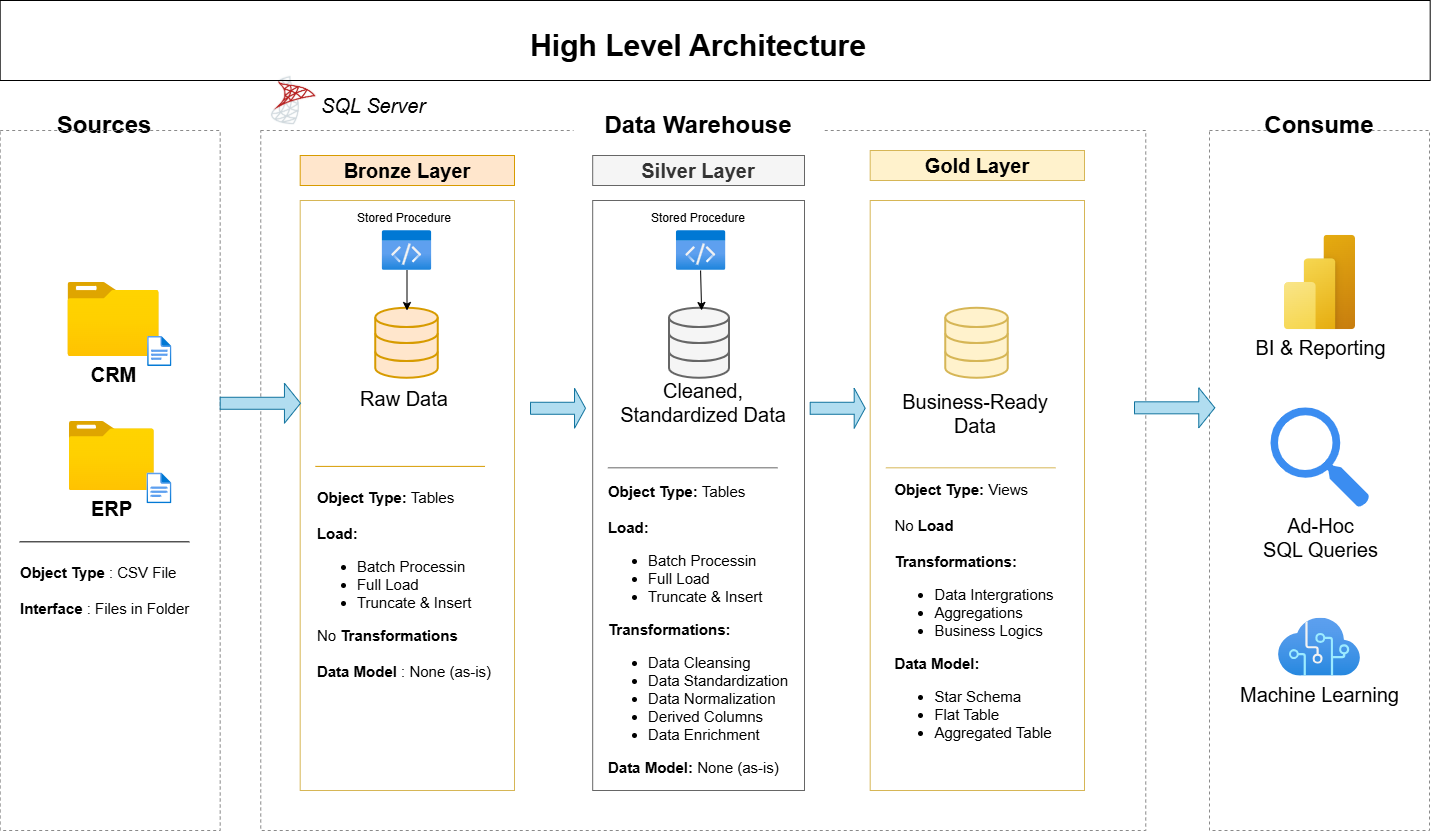

The diagram above was exported from draw.io. Its source (the exported page's mxGraphModel, read from the mxfile embedded in the PNG):
<mxGraphModel dx="1042" dy="626" grid="1" gridSize="10" guides="1" tooltips="1" connect="1" arrows="1" fold="1" page="1" pageScale="1" pageWidth="850" pageHeight="1100" background="#ffffff" math="0" shadow="0">
  <root>
    <mxCell id="0" />
    <mxCell id="1" parent="0" />
    <mxCell id="1vfkblVI9zo9j1LHC_oA-1" parent="1" style="text;html=1;whiteSpace=wrap;strokeColor=none;fillColor=none;align=center;verticalAlign=middle;rounded=0;fontStyle=1;fontSize=30;" value="High Level Architecture" vertex="1">
      <mxGeometry height="30" width="340" x="684.09" y="40" as="geometry" />
    </mxCell>
    <mxCell id="1vfkblVI9zo9j1LHC_oA-2" parent="1" style="rounded=0;whiteSpace=wrap;html=1;fontSize=24;strokeColor=none;fontStyle=1" value="Sources" vertex="1">
      <mxGeometry height="30" width="80" x="220" y="120" as="geometry" />
    </mxCell>
    <mxCell id="1vfkblVI9zo9j1LHC_oA-3" parent="1" style="rounded=0;whiteSpace=wrap;html=1;fillColor=none;dashed=1;strokeColor=light-dark(#8a8a8a, #ededed);" value="" vertex="1">
      <mxGeometry height="700" width="220" x="1365" y="140" as="geometry" />
    </mxCell>
    <mxCell id="1vfkblVI9zo9j1LHC_oA-5" parent="1" style="rounded=0;whiteSpace=wrap;html=1;fillColor=none;dashed=1;strokeColor=light-dark(#8a8a8a, #ededed);" value="" vertex="1">
      <mxGeometry height="700" width="220" x="155.69" y="140" as="geometry" />
    </mxCell>
    <mxCell id="1vfkblVI9zo9j1LHC_oA-7" parent="1" style="rounded=0;whiteSpace=wrap;html=1;fillColor=none;dashed=1;strokeColor=light-dark(#8a8a8a, #ededed);" value="" vertex="1">
      <mxGeometry height="700" width="885" x="416.25" y="140" as="geometry" />
    </mxCell>
    <mxCell id="1vfkblVI9zo9j1LHC_oA-8" parent="1" style="rounded=0;whiteSpace=wrap;html=1;fontSize=24;strokeColor=none;fontStyle=1" value="Data Warehouse" vertex="1">
      <mxGeometry height="30" width="250" x="729.09" y="120" as="geometry" />
    </mxCell>
    <mxCell id="1vfkblVI9zo9j1LHC_oA-9" parent="1" style="rounded=0;whiteSpace=wrap;html=1;fontSize=24;strokeColor=none;fontStyle=1" value="Consume" vertex="1">
      <mxGeometry height="30" width="80" x="1435" y="120" as="geometry" />
    </mxCell>
    <mxCell id="1vfkblVI9zo9j1LHC_oA-10" parent="1" style="rounded=0;whiteSpace=wrap;html=1;fillColor=#ffe6cc;strokeColor=#d79b00;fontSize=20;fontStyle=1" value="Bronze Layer" vertex="1">
      <mxGeometry height="30" width="214.31" x="455.69" y="165" as="geometry" />
    </mxCell>
    <mxCell id="1vfkblVI9zo9j1LHC_oA-11" parent="1" style="rounded=0;whiteSpace=wrap;html=1;fillColor=#f5f5f5;fontColor=#333333;strokeColor=#666666;fontSize=20;fontStyle=1" value="Silver Layer" vertex="1">
      <mxGeometry height="30" width="211.81" x="748.19" y="165" as="geometry" />
    </mxCell>
    <mxCell id="1vfkblVI9zo9j1LHC_oA-12" parent="1" style="rounded=0;whiteSpace=wrap;html=1;fillColor=#fff2cc;strokeColor=#d6b656;fontSize=20;fontStyle=1" value="Gold Layer" vertex="1">
      <mxGeometry height="30" width="214.31" x="1025.69" y="160" as="geometry" />
    </mxCell>
    <mxCell id="1vfkblVI9zo9j1LHC_oA-13" parent="1" style="rounded=0;whiteSpace=wrap;html=1;fillColor=none;strokeColor=#666666;fontSize=20;fontColor=#333333;" value="" vertex="1">
      <mxGeometry height="590" width="211.81" x="748.19" y="210" as="geometry" />
    </mxCell>
    <mxCell id="1vfkblVI9zo9j1LHC_oA-14" parent="1" style="rounded=0;whiteSpace=wrap;html=1;fillColor=none;strokeColor=#d6b656;fontSize=20;" value="" vertex="1">
      <mxGeometry height="590" width="214.31" x="1025.69" y="210" as="geometry" />
    </mxCell>
    <mxCell id="1vfkblVI9zo9j1LHC_oA-15" parent="1" style="rounded=0;whiteSpace=wrap;html=1;fillColor=none;strokeColor=#d6b656;fontSize=20;" value="" vertex="1">
      <mxGeometry height="590" width="214.31" x="455.69" y="210" as="geometry" />
    </mxCell>
    <mxCell id="1vfkblVI9zo9j1LHC_oA-17" parent="1" style="image;aspect=fixed;html=1;points=[];align=center;fontSize=15;image=img/lib/azure2/general/Folder_Blank.svg;fontStyle=1" value="&lt;font style=&quot;font-size: 20px;&quot;&gt;CRM&lt;/font&gt;" vertex="1">
      <mxGeometry height="74.09" width="91.28" x="223.43" y="291.9" as="geometry" />
    </mxCell>
    <mxCell id="1vfkblVI9zo9j1LHC_oA-19" parent="1" style="image;aspect=fixed;html=1;points=[];align=center;fontSize=12;image=img/lib/azure2/general/File.svg;" value="" vertex="1">
      <mxGeometry height="30" width="24.35" x="303.11" y="345.99" as="geometry" />
    </mxCell>
    <mxCell id="1vfkblVI9zo9j1LHC_oA-23" parent="1" style="image;aspect=fixed;html=1;points=[];align=center;fontSize=15;image=img/lib/azure2/general/Folder_Blank.svg;fontStyle=1" value="&lt;font style=&quot;font-size: 20px;&quot;&gt;ERP&lt;/font&gt;" vertex="1">
      <mxGeometry height="69.01" width="85.03" x="224.76" y="430.99" as="geometry" />
    </mxCell>
    <mxCell id="1vfkblVI9zo9j1LHC_oA-24" parent="1" style="image;aspect=fixed;html=1;points=[];align=center;fontSize=12;image=img/lib/azure2/general/File.svg;" value="" vertex="1">
      <mxGeometry height="30.81" width="25" x="302.46000000000004" y="482.49999999999994" as="geometry" />
    </mxCell>
    <mxCell id="1vfkblVI9zo9j1LHC_oA-34" parent="1" style="text;html=1;whiteSpace=wrap;strokeColor=none;fillColor=none;align=left;verticalAlign=middle;rounded=0;fontSize=15;" value="&lt;font&gt;&lt;b&gt;Object Type&lt;/b&gt; : CSV File&lt;/font&gt;&lt;div&gt;&lt;font&gt;&lt;br&gt;&lt;/font&gt;&lt;div&gt;&lt;font&gt;&lt;b&gt;Interface&lt;/b&gt; : Files in Folder&lt;/font&gt;&lt;/div&gt;&lt;/div&gt;" vertex="1">
      <mxGeometry height="80" width="190" x="174.07" y="560" as="geometry" />
    </mxCell>
    <mxCell id="1vfkblVI9zo9j1LHC_oA-36" parent="1" style="html=1;verticalLabelPosition=bottom;align=center;labelBackgroundColor=#ffffff;verticalAlign=top;strokeWidth=2;strokeColor=#d79b00;shadow=0;dashed=0;shape=mxgraph.ios7.icons.data;fillColor=#ffe6cc;" value="" vertex="1">
      <mxGeometry height="70" width="62.5" x="531.25" y="317.77" as="geometry" />
    </mxCell>
    <mxCell id="1vfkblVI9zo9j1LHC_oA-39" parent="1" style="html=1;verticalLabelPosition=bottom;align=center;labelBackgroundColor=#ffffff;verticalAlign=top;strokeWidth=2;strokeColor=#d6b656;shadow=0;dashed=0;shape=mxgraph.ios7.icons.data;fillColor=#fff2cc;" value="" vertex="1">
      <mxGeometry height="70" width="62.5" x="1101.25" y="317.77" as="geometry" />
    </mxCell>
    <mxCell id="1vfkblVI9zo9j1LHC_oA-40" parent="1" style="html=1;verticalLabelPosition=bottom;align=center;labelBackgroundColor=#ffffff;verticalAlign=top;strokeWidth=2;strokeColor=#666666;shadow=0;dashed=0;shape=mxgraph.ios7.icons.data;fillColor=#f5f5f5;fontColor=#333333;" value="" vertex="1">
      <mxGeometry height="70" width="60" x="825" y="317.77" as="geometry" />
    </mxCell>
    <mxCell id="1vfkblVI9zo9j1LHC_oA-41" parent="1" style="shape=singleArrow;whiteSpace=wrap;html=1;fillColor=#b1ddf0;strokeColor=#10739e;" value="" vertex="1">
      <mxGeometry height="40" width="80.32" x="375.69" y="392.77" as="geometry" />
    </mxCell>
    <mxCell id="1vfkblVI9zo9j1LHC_oA-42" parent="1" style="shape=singleArrow;whiteSpace=wrap;html=1;fillColor=#b1ddf0;strokeColor=#10739e;" value="" vertex="1">
      <mxGeometry height="40" width="55" x="686.0100000000001" y="397.77" as="geometry" />
    </mxCell>
    <mxCell id="1vfkblVI9zo9j1LHC_oA-44" parent="1" style="shape=singleArrow;whiteSpace=wrap;html=1;fillColor=#b1ddf0;strokeColor=#10739e;" value="" vertex="1">
      <mxGeometry height="40" width="80.32" x="1290" y="397.32" as="geometry" />
    </mxCell>
    <mxCell id="1vfkblVI9zo9j1LHC_oA-45" parent="1" style="shape=singleArrow;whiteSpace=wrap;html=1;fillColor=#b1ddf0;strokeColor=#10739e;" value="" vertex="1">
      <mxGeometry height="40" width="55" x="965.69" y="397.77" as="geometry" />
    </mxCell>
    <mxCell id="1vfkblVI9zo9j1LHC_oA-46" parent="1" style="text;html=1;whiteSpace=wrap;strokeColor=none;fillColor=none;align=center;verticalAlign=middle;rounded=0;fontSize=20;" value="Raw Data" vertex="1">
      <mxGeometry height="30" width="100" x="510" y="392.77" as="geometry" />
    </mxCell>
    <mxCell id="1vfkblVI9zo9j1LHC_oA-55" edge="1" parent="1" style="endArrow=none;html=1;rounded=0;entryX=0.909;entryY=0.521;entryDx=0;entryDy=0;entryPerimeter=0;exitX=0.136;exitY=0.521;exitDx=0;exitDy=0;exitPerimeter=0;" value="">
      <mxGeometry height="50" relative="1" width="50" as="geometry">
        <mxPoint x="175.17000000000007" y="551.3199999999999" as="sourcePoint" />
        <mxPoint x="344.82" y="551.3199999999999" as="targetPoint" />
      </mxGeometry>
    </mxCell>
    <mxCell id="1vfkblVI9zo9j1LHC_oA-56" edge="1" parent="1" style="endArrow=none;html=1;rounded=0;entryX=0.909;entryY=0.521;entryDx=0;entryDy=0;entryPerimeter=0;exitX=0.136;exitY=0.521;exitDx=0;exitDy=0;exitPerimeter=0;fillColor=#ffe6cc;strokeColor=#d79b00;" value="">
      <mxGeometry height="50" relative="1" width="50" as="geometry">
        <mxPoint x="470.87" y="475.89" as="sourcePoint" />
        <mxPoint x="640.52" y="475.89" as="targetPoint" />
      </mxGeometry>
    </mxCell>
    <mxCell id="1vfkblVI9zo9j1LHC_oA-57" parent="1" style="text;html=1;whiteSpace=wrap;strokeColor=none;fillColor=none;align=center;verticalAlign=middle;rounded=0;fontSize=20;" value="Cleaned, Standardized Data" vertex="1">
      <mxGeometry height="30" width="190" x="763.75" y="397.32" as="geometry" />
    </mxCell>
    <mxCell id="1vfkblVI9zo9j1LHC_oA-58" parent="1" style="text;html=1;whiteSpace=wrap;strokeColor=none;fillColor=none;align=center;verticalAlign=middle;rounded=0;fontSize=20;" value="Business-Ready Data" vertex="1">
      <mxGeometry height="30" width="170" x="1045.69" y="407.77" as="geometry" />
    </mxCell>
    <mxCell id="1vfkblVI9zo9j1LHC_oA-59" edge="1" parent="1" style="endArrow=none;html=1;rounded=0;entryX=0.909;entryY=0.521;entryDx=0;entryDy=0;entryPerimeter=0;exitX=0.136;exitY=0.521;exitDx=0;exitDy=0;exitPerimeter=0;fillColor=#f5f5f5;strokeColor=#666666;" value="">
      <mxGeometry height="50" relative="1" width="50" as="geometry">
        <mxPoint x="763.37" y="477.32" as="sourcePoint" />
        <mxPoint x="933.02" y="477.32" as="targetPoint" />
      </mxGeometry>
    </mxCell>
    <mxCell id="1vfkblVI9zo9j1LHC_oA-60" edge="1" parent="1" style="endArrow=none;html=1;rounded=0;entryX=0.909;entryY=0.521;entryDx=0;entryDy=0;entryPerimeter=0;exitX=0.136;exitY=0.521;exitDx=0;exitDy=0;exitPerimeter=0;fillColor=#fff2cc;strokeColor=#d6b656;" value="">
      <mxGeometry height="50" relative="1" width="50" as="geometry">
        <mxPoint x="1041.36" y="477.32" as="sourcePoint" />
        <mxPoint x="1211.01" y="477.32" as="targetPoint" />
      </mxGeometry>
    </mxCell>
    <mxCell id="1vfkblVI9zo9j1LHC_oA-64" parent="1" style="text;html=1;whiteSpace=wrap;strokeColor=none;fillColor=none;align=center;verticalAlign=middle;rounded=0;fontSize=15;" value="&lt;div style=&quot;text-align: left;&quot;&gt;&lt;b style=&quot;background-color: transparent; color: light-dark(rgb(0, 0, 0), rgb(255, 255, 255));&quot;&gt;Object Type:&amp;nbsp;&lt;/b&gt;&lt;span style=&quot;background-color: transparent; color: light-dark(rgb(0, 0, 0), rgb(255, 255, 255));&quot;&gt;Tables&lt;/span&gt;&lt;/div&gt;&lt;div style=&quot;text-align: left;&quot;&gt;&lt;span style=&quot;background-color: transparent; color: light-dark(rgb(0, 0, 0), rgb(255, 255, 255));&quot;&gt;&lt;br&gt;&lt;/span&gt;&lt;/div&gt;&lt;div&gt;&lt;div style=&quot;text-align: left;&quot;&gt;&lt;b style=&quot;background-color: transparent; color: light-dark(rgb(0, 0, 0), rgb(255, 255, 255));&quot;&gt;Load:&lt;/b&gt;&lt;/div&gt;&lt;div style=&quot;&quot;&gt;&lt;ul&gt;&lt;li style=&quot;text-align: left;&quot;&gt;&lt;span style=&quot;background-color: transparent; color: light-dark(rgb(0, 0, 0), rgb(255, 255, 255));&quot;&gt;Batch Processin&lt;/span&gt;&lt;/li&gt;&lt;li style=&quot;text-align: left;&quot;&gt;Full Load&lt;/li&gt;&lt;li style=&quot;text-align: left;&quot;&gt;&lt;span style=&quot;background-color: transparent; color: light-dark(rgb(0, 0, 0), rgb(255, 255, 255));&quot;&gt;Truncate &amp;amp; Insert&lt;/span&gt;&lt;/li&gt;&lt;/ul&gt;&lt;div style=&quot;text-align: left;&quot;&gt;No &lt;b&gt;Transformations&lt;/b&gt;&lt;/div&gt;&lt;div style=&quot;text-align: left;&quot;&gt;&lt;b&gt;&lt;br&gt;&lt;/b&gt;&lt;/div&gt;&lt;div style=&quot;text-align: left;&quot;&gt;&lt;b style=&quot;color: light-dark(rgb(0, 0, 0), rgb(255, 255, 255)); background-color: transparent;&quot;&gt;Data Model&lt;/b&gt;&lt;span style=&quot;color: light-dark(rgb(0, 0, 0), rgb(255, 255, 255)); background-color: transparent;&quot;&gt;&amp;nbsp;: None (as-is)&lt;/span&gt;&lt;b&gt;&lt;/b&gt;&lt;/div&gt;&lt;div style=&quot;text-align: left;&quot;&gt;&lt;br&gt;&lt;/div&gt;&lt;/div&gt;&lt;/div&gt;" vertex="1">
      <mxGeometry height="266.69" width="220" x="450" y="469.99999999999994" as="geometry" />
    </mxCell>
    <mxCell id="1vfkblVI9zo9j1LHC_oA-65" parent="1" style="text;html=1;whiteSpace=wrap;strokeColor=none;fillColor=none;align=center;verticalAlign=middle;rounded=0;fontSize=15;" value="&lt;div style=&quot;text-align: left;&quot;&gt;&lt;b style=&quot;background-color: transparent; color: light-dark(rgb(0, 0, 0), rgb(255, 255, 255));&quot;&gt;Object Type:&amp;nbsp;&lt;/b&gt;&lt;span style=&quot;background-color: transparent; color: light-dark(rgb(0, 0, 0), rgb(255, 255, 255));&quot;&gt;Tables&lt;/span&gt;&lt;/div&gt;&lt;div style=&quot;text-align: left;&quot;&gt;&lt;span style=&quot;background-color: transparent; color: light-dark(rgb(0, 0, 0), rgb(255, 255, 255));&quot;&gt;&lt;br&gt;&lt;/span&gt;&lt;/div&gt;&lt;div&gt;&lt;div style=&quot;text-align: left;&quot;&gt;&lt;b style=&quot;background-color: transparent; color: light-dark(rgb(0, 0, 0), rgb(255, 255, 255));&quot;&gt;Load:&lt;/b&gt;&lt;/div&gt;&lt;div style=&quot;&quot;&gt;&lt;ul&gt;&lt;li style=&quot;text-align: left;&quot;&gt;&lt;span style=&quot;background-color: transparent; color: light-dark(rgb(0, 0, 0), rgb(255, 255, 255));&quot;&gt;Batch Processin&lt;/span&gt;&lt;/li&gt;&lt;li style=&quot;text-align: left;&quot;&gt;Full Load&lt;/li&gt;&lt;li style=&quot;text-align: left;&quot;&gt;&lt;span style=&quot;background-color: transparent; color: light-dark(rgb(0, 0, 0), rgb(255, 255, 255));&quot;&gt;Truncate &amp;amp; Insert&lt;/span&gt;&lt;/li&gt;&lt;/ul&gt;&lt;div style=&quot;text-align: left;&quot;&gt;&lt;b&gt;Transformations:&lt;/b&gt;&lt;/div&gt;&lt;div style=&quot;&quot;&gt;&lt;ul&gt;&lt;li style=&quot;text-align: left;&quot;&gt;Data Cleansing&lt;/li&gt;&lt;li style=&quot;text-align: left;&quot;&gt;Data Standardization&lt;/li&gt;&lt;li style=&quot;text-align: left;&quot;&gt;Data Normalization&lt;/li&gt;&lt;li style=&quot;text-align: left;&quot;&gt;Derived Columns&lt;/li&gt;&lt;li style=&quot;text-align: left;&quot;&gt;Data Enrichment&lt;/li&gt;&lt;/ul&gt;&lt;div style=&quot;text-align: left;&quot;&gt;&lt;div&gt;&lt;b style=&quot;color: light-dark(rgb(0, 0, 0), rgb(255, 255, 255)); background-color: transparent;&quot;&gt;Data Model:&lt;/b&gt;&lt;span style=&quot;color: light-dark(rgb(0, 0, 0), rgb(255, 255, 255)); background-color: transparent;&quot;&gt;&amp;nbsp;None (as-is)&lt;/span&gt;&lt;b&gt;&lt;/b&gt;&lt;/div&gt;&lt;div&gt;&lt;br&gt;&lt;/div&gt;&lt;/div&gt;&lt;/div&gt;&lt;div style=&quot;text-align: left;&quot;&gt;&lt;br&gt;&lt;/div&gt;&lt;/div&gt;&lt;/div&gt;" vertex="1">
      <mxGeometry height="326.69" width="220" x="744.09" y="493.30999999999995" as="geometry" />
    </mxCell>
    <mxCell id="1vfkblVI9zo9j1LHC_oA-67" parent="1" style="text;html=1;whiteSpace=wrap;strokeColor=none;fillColor=none;align=center;verticalAlign=middle;rounded=0;fontSize=15;" value="&lt;div style=&quot;text-align: left;&quot;&gt;&lt;b style=&quot;background-color: transparent; color: light-dark(rgb(0, 0, 0), rgb(255, 255, 255));&quot;&gt;Object Type:&amp;nbsp;&lt;/b&gt;&lt;span style=&quot;background-color: transparent; color: light-dark(rgb(0, 0, 0), rgb(255, 255, 255));&quot;&gt;Views&lt;/span&gt;&lt;/div&gt;&lt;div style=&quot;text-align: left;&quot;&gt;&lt;span style=&quot;background-color: transparent; color: light-dark(rgb(0, 0, 0), rgb(255, 255, 255));&quot;&gt;&lt;br&gt;&lt;/span&gt;&lt;/div&gt;&lt;div&gt;&lt;div style=&quot;text-align: left;&quot;&gt;&lt;span style=&quot;background-color: transparent; color: light-dark(rgb(0, 0, 0), rgb(255, 255, 255));&quot;&gt;No&lt;/span&gt;&lt;b style=&quot;background-color: transparent; color: light-dark(rgb(0, 0, 0), rgb(255, 255, 255));&quot;&gt; Load&lt;/b&gt;&lt;/div&gt;&lt;div style=&quot;text-align: left;&quot;&gt;&lt;b style=&quot;background-color: transparent; color: light-dark(rgb(0, 0, 0), rgb(255, 255, 255));&quot;&gt;&lt;br&gt;&lt;/b&gt;&lt;/div&gt;&lt;div style=&quot;text-align: left;&quot;&gt;&lt;b style=&quot;background-color: transparent; color: light-dark(rgb(0, 0, 0), rgb(255, 255, 255));&quot;&gt;Transformations:&lt;/b&gt;&lt;/div&gt;&lt;div style=&quot;&quot;&gt;&lt;div style=&quot;&quot;&gt;&lt;ul&gt;&lt;li style=&quot;text-align: left;&quot;&gt;Data Intergrations&lt;/li&gt;&lt;li style=&quot;text-align: left;&quot;&gt;Aggregations&lt;/li&gt;&lt;li style=&quot;text-align: left;&quot;&gt;Business Logics&lt;/li&gt;&lt;/ul&gt;&lt;div style=&quot;text-align: left;&quot;&gt;&lt;div&gt;&lt;b style=&quot;color: light-dark(rgb(0, 0, 0), rgb(255, 255, 255)); background-color: transparent;&quot;&gt;Data Model:&lt;/b&gt;&lt;b&gt;&lt;/b&gt;&lt;/div&gt;&lt;div&gt;&lt;ul&gt;&lt;li&gt;&lt;span style=&quot;color: light-dark(rgb(0, 0, 0), rgb(255, 255, 255)); background-color: transparent;&quot;&gt;Star Schema&lt;/span&gt;&lt;/li&gt;&lt;li&gt;&lt;span style=&quot;color: light-dark(rgb(0, 0, 0), rgb(255, 255, 255)); background-color: transparent;&quot;&gt;Flat Table&lt;/span&gt;&lt;/li&gt;&lt;li&gt;&lt;span style=&quot;color: light-dark(rgb(0, 0, 0), rgb(255, 255, 255)); background-color: transparent;&quot;&gt;Aggregated Table&lt;/span&gt;&lt;/li&gt;&lt;/ul&gt;&lt;/div&gt;&lt;div&gt;&lt;br&gt;&lt;/div&gt;&lt;/div&gt;&lt;/div&gt;&lt;div style=&quot;text-align: left;&quot;&gt;&lt;br&gt;&lt;/div&gt;&lt;/div&gt;&lt;/div&gt;" vertex="1">
      <mxGeometry height="326.69" width="220" x="1020" y="482.90999999999997" as="geometry" />
    </mxCell>
    <mxCell id="1vfkblVI9zo9j1LHC_oA-68" parent="1" style="image;aspect=fixed;html=1;points=[];align=center;fontSize=12;image=img/lib/azure2/power_platform/PowerBI.svg;" value="&lt;font style=&quot;font-size: 20px;&quot;&gt;BI &amp;amp; Reporting&lt;/font&gt;" vertex="1">
      <mxGeometry height="94.66" width="71" x="1440" y="244.66" as="geometry" />
    </mxCell>
    <mxCell id="1vfkblVI9zo9j1LHC_oA-71" parent="1" style="sketch=0;html=1;aspect=fixed;strokeColor=none;shadow=0;fillColor=#3B8DF1;verticalAlign=top;labelPosition=center;verticalLabelPosition=bottom;shape=mxgraph.gcp2.search" value="&lt;font style=&quot;font-size: 20px;&quot;&gt;Ad-Hoc&lt;/font&gt;&lt;div&gt;&lt;font style=&quot;font-size: 20px;&quot;&gt;SQL Queries&lt;/font&gt;&lt;/div&gt;" vertex="1">
      <mxGeometry height="100" width="99" x="1426" y="416.95" as="geometry" />
    </mxCell>
    <mxCell id="1vfkblVI9zo9j1LHC_oA-72" parent="1" style="image;aspect=fixed;html=1;points=[];align=center;fontSize=12;image=img/lib/azure2/ai_machine_learning/Cognitive_Services.svg;" value="&lt;font style=&quot;font-size: 20px;&quot;&gt;Machine Learning&lt;/font&gt;" vertex="1">
      <mxGeometry height="58" width="82.17" x="1433.91" y="627.65" as="geometry" />
    </mxCell>
    <mxCell id="1vfkblVI9zo9j1LHC_oA-74" parent="1" style="shape=image;verticalLabelPosition=bottom;labelBackgroundColor=default;verticalAlign=top;aspect=fixed;imageAspect=0;image=data:image/png,(base64 omitted: 11288 chars);" value="" vertex="1">
      <mxGeometry height="57.5" width="57.5" x="420" y="82.5" as="geometry" />
    </mxCell>
    <mxCell id="1vfkblVI9zo9j1LHC_oA-75" parent="1" style="text;html=1;whiteSpace=wrap;strokeColor=none;fillColor=none;align=center;verticalAlign=middle;rounded=0;" value="&lt;i&gt;&lt;font style=&quot;font-size: 20px;&quot;&gt;SQL Server&lt;/font&gt;&lt;/i&gt;" vertex="1">
      <mxGeometry height="30" width="130" x="463.75" y="100" as="geometry" />
    </mxCell>
    <mxCell id="3wc7nQeCDkwESa9LOB7O-3" parent="1" style="rounded=0;whiteSpace=wrap;html=1;fillColor=none;" value="" vertex="1">
      <mxGeometry height="80" width="1430" x="155.69" y="10" as="geometry" />
    </mxCell>
    <mxCell id="tupUoZiD313hIQbRWPFo-2" parent="1" style="image;aspect=fixed;html=1;points=[];align=center;fontSize=12;image=img/lib/azure2/general/Code.svg;" value="" vertex="1">
      <mxGeometry height="40" width="49.23" x="537.88" y="240" as="geometry" />
    </mxCell>
    <mxCell id="tupUoZiD313hIQbRWPFo-4" parent="1" style="text;html=1;whiteSpace=wrap;strokeColor=none;fillColor=none;align=center;verticalAlign=middle;rounded=0;" value="&#10;&lt;span style=&quot;color: rgb(0, 0, 0); font-family: Helvetica; font-size: 12px; font-style: normal; font-variant-ligatures: normal; font-variant-caps: normal; font-weight: 400; letter-spacing: normal; orphans: 2; text-align: center; text-indent: 0px; text-transform: none; widows: 2; word-spacing: 0px; -webkit-text-stroke-width: 0px; white-space: nowrap; background-color: rgb(255, 255, 255); text-decoration-thickness: initial; text-decoration-style: initial; text-decoration-color: initial; display: inline !important; float: none;&quot;&gt;Stored Procedure&lt;/span&gt;&#10;&#10;" vertex="1">
      <mxGeometry height="30" width="60" x="530" y="220" as="geometry" />
    </mxCell>
    <mxCell id="tupUoZiD313hIQbRWPFo-5" parent="1" style="image;aspect=fixed;html=1;points=[];align=center;fontSize=12;image=img/lib/azure2/general/Code.svg;" value="" vertex="1">
      <mxGeometry height="40" width="49.23" x="831.97" y="240" as="geometry" />
    </mxCell>
    <mxCell id="tupUoZiD313hIQbRWPFo-6" parent="1" style="text;html=1;whiteSpace=wrap;strokeColor=none;fillColor=none;align=center;verticalAlign=middle;rounded=0;" value="&#10;&lt;span style=&quot;color: rgb(0, 0, 0); font-family: Helvetica; font-size: 12px; font-style: normal; font-variant-ligatures: normal; font-variant-caps: normal; font-weight: 400; letter-spacing: normal; orphans: 2; text-align: center; text-indent: 0px; text-transform: none; widows: 2; word-spacing: 0px; -webkit-text-stroke-width: 0px; white-space: nowrap; background-color: rgb(255, 255, 255); text-decoration-thickness: initial; text-decoration-style: initial; text-decoration-color: initial; display: inline !important; float: none;&quot;&gt;Stored Procedure&lt;/span&gt;&#10;&#10;" vertex="1">
      <mxGeometry height="30" width="60" x="824.09" y="220" as="geometry" />
    </mxCell>
    <mxCell id="tupUoZiD313hIQbRWPFo-11" edge="1" parent="1" source="tupUoZiD313hIQbRWPFo-2" style="html=1;labelBackgroundColor=#ffffff;endArrow=classic;endFill=1;endSize=6;jettySize=auto;orthogonalLoop=1;strokeWidth=1;fontSize=14;rounded=0;entryX=0.5;entryY=0.032;entryDx=0;entryDy=0;entryPerimeter=0;" target="1vfkblVI9zo9j1LHC_oA-36" value="">
      <mxGeometry height="60" relative="1" width="60" as="geometry">
        <mxPoint x="500" y="360" as="sourcePoint" />
        <mxPoint x="560" y="300" as="targetPoint" />
      </mxGeometry>
    </mxCell>
    <mxCell id="tupUoZiD313hIQbRWPFo-12" edge="1" parent="1" style="html=1;labelBackgroundColor=#ffffff;endArrow=classic;endFill=1;endSize=6;jettySize=auto;orthogonalLoop=1;strokeWidth=1;fontSize=14;rounded=0;entryX=0.5;entryY=0.032;entryDx=0;entryDy=0;entryPerimeter=0;" value="">
      <mxGeometry height="60" relative="1" width="60" as="geometry">
        <mxPoint x="856.0899999999999" y="280" as="sourcePoint" />
        <mxPoint x="857.0899999999999" y="320" as="targetPoint" />
      </mxGeometry>
    </mxCell>
  </root>
</mxGraphModel>